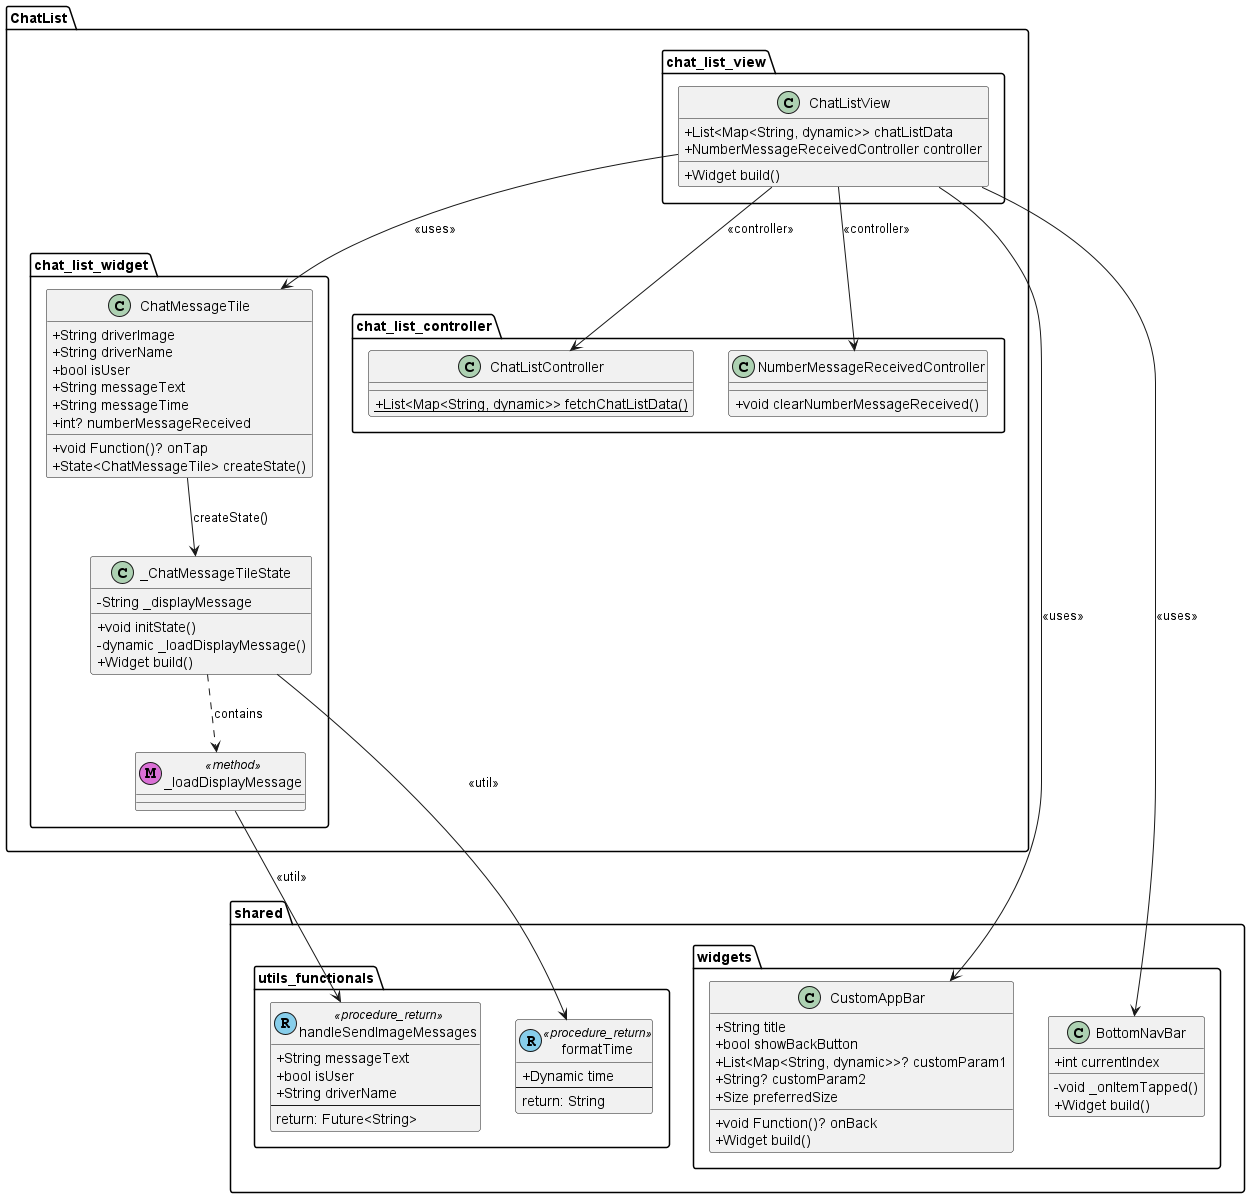

The diagram above was rendered by PlantUML. Its source (embedded in the PNG):
@startuml
set namespaceSeparator ::

skinparam classAttributeIconSize 0

' Paket dan file source
package "ChatList::chat_list_view" {
  
  class ChatListView {
    +List<Map<String, dynamic>> chatListData
    +NumberMessageReceivedController controller
    +Widget build()
  }
}

package "ChatList::chat_list_widget" {
  class ChatMessageTile {
    +String driverImage
    +String driverName
    +bool isUser
    +String messageText
    +String messageTime
    +int? numberMessageReceived
    +void Function()? onTap
    +State<ChatMessageTile> createState()
  }

  class _ChatMessageTileState {
    -String _displayMessage
    +void initState()
    -dynamic _loadDisplayMessage()
    +Widget build()
  }

  class _loadDisplayMessage << (M,orchid) method >> {
  }

  _ChatMessageTileState ..> _loadDisplayMessage : contains
}

package "ChatList::chat_list_controller" {
  class ChatListController {
    {static} +List<Map<String, dynamic>> fetchChatListData()
  }

  class NumberMessageReceivedController {
    +void clearNumberMessageReceived()
  }
}

package "shared::widgets" {
  class CustomAppBar {
    +String title
    +bool showBackButton
    +List<Map<String, dynamic>>? customParam1
    +String? customParam2
    +void Function()? onBack
    +Size preferredSize
    +Widget build()
  }

  class BottomNavBar {
    +int currentIndex
    -void _onItemTapped()
    +Widget build()
  }
}

package "shared::utils_functionals" {
  class formatTime << (R,skyblue) procedure_return >> {
    +Dynamic time
    --
    return: String
  }

  class handleSendImageMessages << (R,skyblue) procedure_return >> {
    +String messageText
    +bool isUser
    +String driverName
    --
    return: Future<String>
  }
}

' Relasi antar kelas
ChatListView --> ChatMessageTile : <<uses>>
ChatListView --> ChatListController : <<controller>>
ChatListView --> NumberMessageReceivedController : <<controller>>
ChatListView --> CustomAppBar : <<uses>>
ChatListView --> BottomNavBar : <<uses>>
ChatMessageTile --> _ChatMessageTileState : createState()
_ChatMessageTileState --> formatTime : <<util>>
_loadDisplayMessage --> handleSendImageMessages : <<util>>

@enduml